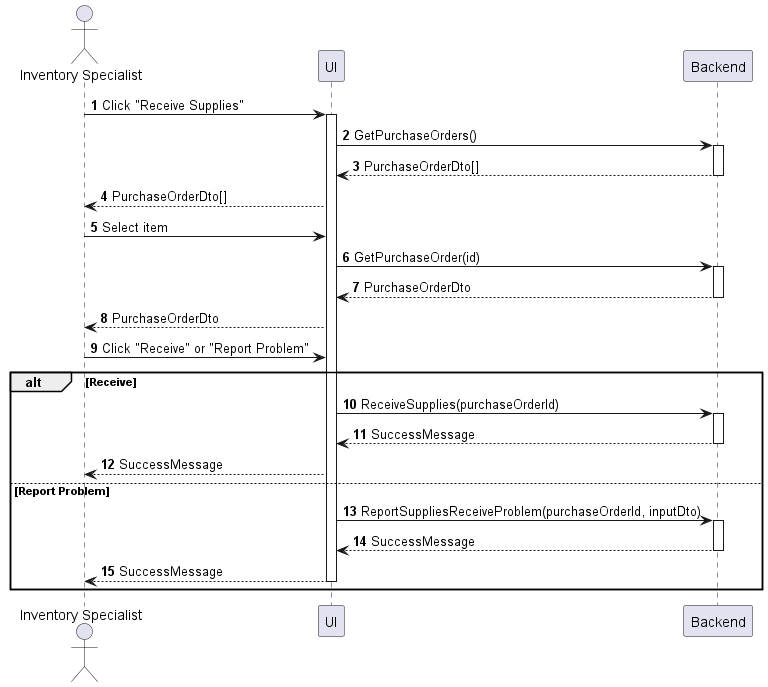

The diagram above was rendered by PlantUML. Its source (embedded in the PNG):
@startuml inventory-supply-receive
autonumber

actor "Inventory Specialist" as a
participant UI as f
participant Backend as b

a -> f : Click "Receive Supplies"
activate f
f -> b : GetPurchaseOrders()
activate b
return PurchaseOrderDto[]
f --> a : PurchaseOrderDto[]
a -> f : Select item
f -> b : GetPurchaseOrder(id)
activate b
return PurchaseOrderDto
f --> a : PurchaseOrderDto
a -> f : Click "Receive" or "Report Problem"

alt Receive
    f -> b : ReceiveSupplies(purchaseOrderId)
    activate b
    return SuccessMessage
    f --> a : SuccessMessage
else Report Problem
    f -> b : ReportSuppliesReceiveProblem(purchaseOrderId, inputDto)
    activate b
    return SuccessMessage
    f --> a : SuccessMessage
    deactivate f
end
@enduml